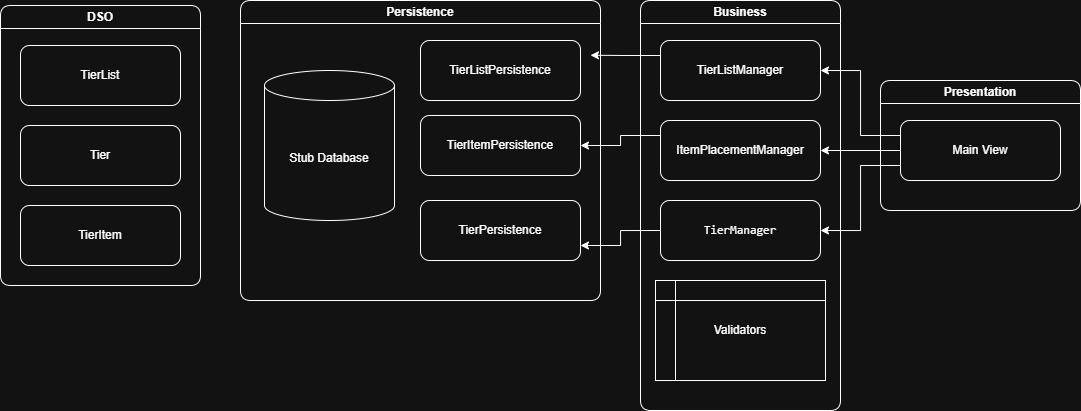

The diagram above was exported from draw.io. Its source (the exported page's mxGraphModel, read from the mxfile embedded in the PNG):
<mxGraphModel dx="1097" dy="555" grid="1" gridSize="10" guides="1" tooltips="1" connect="1" arrows="1" fold="1" page="1" pageScale="1" pageWidth="827" pageHeight="1169" math="0" shadow="0">
  <root>
    <mxCell id="0" />
    <mxCell id="1" parent="0" />
    <mxCell id="6wATYlGV2DVCkD--gRW2-9" parent="1" style="swimlane;whiteSpace=wrap;html=1;rounded=1;" value="DSO" vertex="1">
      <mxGeometry height="280" width="200" x="20" y="95" as="geometry">
        <mxRectangle height="30" width="140" x="30" y="70" as="alternateBounds" />
      </mxGeometry>
    </mxCell>
    <mxCell id="6wATYlGV2DVCkD--gRW2-11" parent="6wATYlGV2DVCkD--gRW2-9" style="rounded=1;whiteSpace=wrap;html=1;" value="TierList" vertex="1">
      <mxGeometry height="60" width="160" x="20" y="40" as="geometry" />
    </mxCell>
    <mxCell id="6wATYlGV2DVCkD--gRW2-12" parent="6wATYlGV2DVCkD--gRW2-9" style="rounded=1;whiteSpace=wrap;html=1;" value="Tier" vertex="1">
      <mxGeometry height="60" width="160" x="20" y="120" as="geometry" />
    </mxCell>
    <mxCell id="6wATYlGV2DVCkD--gRW2-32" parent="6wATYlGV2DVCkD--gRW2-9" style="rounded=1;whiteSpace=wrap;html=1;" value="TierItem" vertex="1">
      <mxGeometry height="60" width="160" x="20" y="200" as="geometry" />
    </mxCell>
    <mxCell id="6wATYlGV2DVCkD--gRW2-13" parent="1" style="swimlane;whiteSpace=wrap;html=1;rounded=1;" value="Persistence" vertex="1">
      <mxGeometry height="300" width="360" x="260" y="90" as="geometry">
        <mxRectangle height="30" width="140" x="30" y="70" as="alternateBounds" />
      </mxGeometry>
    </mxCell>
    <mxCell id="6wATYlGV2DVCkD--gRW2-16" parent="6wATYlGV2DVCkD--gRW2-13" style="shape=cylinder3;whiteSpace=wrap;html=1;boundedLbl=1;backgroundOutline=1;size=15;" value="Stub Database" vertex="1">
      <mxGeometry height="150" width="130" x="24" y="70" as="geometry" />
    </mxCell>
    <mxCell id="b-i9cWcXAWG-yvbSFHsw-1" parent="6wATYlGV2DVCkD--gRW2-13" style="rounded=1;whiteSpace=wrap;html=1;" value="TierListPersistence" vertex="1">
      <mxGeometry height="60" width="160" x="180" y="40" as="geometry" />
    </mxCell>
    <mxCell id="b-i9cWcXAWG-yvbSFHsw-2" parent="6wATYlGV2DVCkD--gRW2-13" style="rounded=1;whiteSpace=wrap;html=1;" value="TierPersistence" vertex="1">
      <mxGeometry height="60" width="160" x="180" y="200" as="geometry" />
    </mxCell>
    <mxCell id="b-i9cWcXAWG-yvbSFHsw-3" parent="6wATYlGV2DVCkD--gRW2-13" style="rounded=1;whiteSpace=wrap;html=1;" value="TierItemPersistence" vertex="1">
      <mxGeometry height="60" width="160" x="180" y="115" as="geometry" />
    </mxCell>
    <mxCell id="6wATYlGV2DVCkD--gRW2-17" parent="1" style="swimlane;whiteSpace=wrap;html=1;rounded=1;" value="Business" vertex="1">
      <mxGeometry height="410" width="200" x="660" y="90" as="geometry">
        <mxRectangle height="30" width="140" x="30" y="70" as="alternateBounds" />
      </mxGeometry>
    </mxCell>
    <mxCell id="6wATYlGV2DVCkD--gRW2-18" parent="6wATYlGV2DVCkD--gRW2-17" style="rounded=1;whiteSpace=wrap;html=1;" value="ItemPlacementManager" vertex="1">
      <mxGeometry height="60" width="160" x="20" y="120" as="geometry" />
    </mxCell>
    <mxCell id="b-i9cWcXAWG-yvbSFHsw-54" edge="1" parent="6wATYlGV2DVCkD--gRW2-17" source="6wATYlGV2DVCkD--gRW2-40" style="edgeStyle=orthogonalEdgeStyle;rounded=0;orthogonalLoop=1;jettySize=auto;html=1;exitX=0;exitY=0.25;exitDx=0;exitDy=0;">
      <mxGeometry relative="1" as="geometry">
        <mxPoint x="-50" y="54.75" as="targetPoint" />
      </mxGeometry>
    </mxCell>
    <mxCell id="6wATYlGV2DVCkD--gRW2-40" parent="6wATYlGV2DVCkD--gRW2-17" style="rounded=1;whiteSpace=wrap;html=1;" value="TierListManager" vertex="1">
      <mxGeometry height="60" width="160" x="20" y="40" as="geometry" />
    </mxCell>
    <mxCell id="b-i9cWcXAWG-yvbSFHsw-49" parent="6wATYlGV2DVCkD--gRW2-17" style="rounded=1;whiteSpace=wrap;html=1;" value="&lt;code class=&quot;bg-text-200/5 border border-0.5 border-border-300 text-danger-000 whitespace-pre-wrap rounded-[0.4rem] px-1 py-px text-[0.9rem]&quot;&gt;TierManager&lt;/code&gt;" vertex="1">
      <mxGeometry height="60" width="160" x="20" y="200" as="geometry" />
    </mxCell>
    <mxCell id="1eR_NL2vD_zCHKHm8kdY-1" parent="6wATYlGV2DVCkD--gRW2-17" style="shape=internalStorage;whiteSpace=wrap;html=1;backgroundOutline=1;" value="Validators" vertex="1">
      <mxGeometry height="100" width="170" x="15" y="280" as="geometry" />
    </mxCell>
    <mxCell id="6wATYlGV2DVCkD--gRW2-20" parent="1" style="swimlane;whiteSpace=wrap;html=1;rounded=1;" value="Presentation" vertex="1">
      <mxGeometry height="130" width="200" x="900" y="170" as="geometry">
        <mxRectangle height="30" width="140" x="30" y="70" as="alternateBounds" />
      </mxGeometry>
    </mxCell>
    <mxCell id="6wATYlGV2DVCkD--gRW2-21" parent="6wATYlGV2DVCkD--gRW2-20" style="rounded=1;whiteSpace=wrap;html=1;" value="Main View" vertex="1">
      <mxGeometry height="60" width="160" x="20" y="40" as="geometry" />
    </mxCell>
    <mxCell id="b-i9cWcXAWG-yvbSFHsw-55" edge="1" parent="1" source="6wATYlGV2DVCkD--gRW2-18" style="edgeStyle=orthogonalEdgeStyle;rounded=0;orthogonalLoop=1;jettySize=auto;html=1;exitX=0;exitY=0.25;exitDx=0;exitDy=0;entryX=1;entryY=0.5;entryDx=0;entryDy=0;" target="b-i9cWcXAWG-yvbSFHsw-3">
      <mxGeometry relative="1" as="geometry" />
    </mxCell>
    <mxCell id="b-i9cWcXAWG-yvbSFHsw-56" edge="1" parent="1" source="b-i9cWcXAWG-yvbSFHsw-49" style="edgeStyle=orthogonalEdgeStyle;rounded=0;orthogonalLoop=1;jettySize=auto;html=1;exitX=0;exitY=0.5;exitDx=0;exitDy=0;entryX=1;entryY=0.75;entryDx=0;entryDy=0;" target="b-i9cWcXAWG-yvbSFHsw-2">
      <mxGeometry relative="1" as="geometry" />
    </mxCell>
    <mxCell id="1HANTT23kIX3Ntn13xBd-2" edge="1" parent="1" source="6wATYlGV2DVCkD--gRW2-21" style="edgeStyle=orthogonalEdgeStyle;rounded=0;orthogonalLoop=1;jettySize=auto;html=1;exitX=0;exitY=0.5;exitDx=0;exitDy=0;entryX=1;entryY=0.5;entryDx=0;entryDy=0;" target="6wATYlGV2DVCkD--gRW2-18">
      <mxGeometry relative="1" as="geometry" />
    </mxCell>
    <mxCell id="1HANTT23kIX3Ntn13xBd-4" edge="1" parent="1" source="6wATYlGV2DVCkD--gRW2-21" style="edgeStyle=orthogonalEdgeStyle;rounded=0;orthogonalLoop=1;jettySize=auto;html=1;exitX=0;exitY=0.25;exitDx=0;exitDy=0;entryX=1;entryY=0.5;entryDx=0;entryDy=0;" target="6wATYlGV2DVCkD--gRW2-40">
      <mxGeometry relative="1" as="geometry" />
    </mxCell>
    <mxCell id="1HANTT23kIX3Ntn13xBd-5" edge="1" parent="1" source="6wATYlGV2DVCkD--gRW2-21" style="edgeStyle=orthogonalEdgeStyle;rounded=0;orthogonalLoop=1;jettySize=auto;html=1;exitX=0;exitY=0.75;exitDx=0;exitDy=0;entryX=1;entryY=0.5;entryDx=0;entryDy=0;" target="b-i9cWcXAWG-yvbSFHsw-49">
      <mxGeometry relative="1" as="geometry" />
    </mxCell>
  </root>
</mxGraphModel>